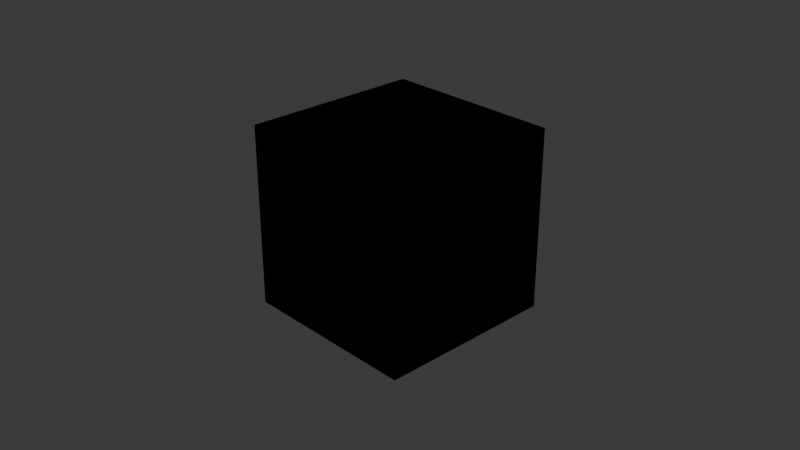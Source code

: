 # Source: Detail.blend  (saved by Blender 4.0.36; exported with 4.5.12 LTS)
import bpy
from mathutils import Matrix  # noqa: F401  (used for matrix-valued properties, if any)

bpy.ops.wm.read_factory_settings(use_empty=True)
scene = bpy.context.scene
scene.name = 'Scene'

# ---- collections
col_collection = bpy.data.collections.new('Collection'); scene.collection.children.link(col_collection)

# ---- materials (node trees are filled in below, after node groups)
mat_material = bpy.data.materials.new('Material')
mat_material.alpha_threshold = 0.0
mat_material.use_transparent_shadow = False
mat_material.roughness = 0.5
mat_material.line_color = (0.0, 0.0, 0.0, 1.0)

# ---- node groups
ng_detailmapping = bpy.data.node_groups.new('DetailMapping', 'ShaderNodeTree')
_s = ng_detailmapping.interface.new_socket(name='Detail UV', in_out='OUTPUT', socket_type='NodeSocketVector')
_s = ng_detailmapping.interface.new_socket(name='pDetailTexCoordData_XY', in_out='INPUT', socket_type='NodeSocketVector')
_s = ng_detailmapping.interface.new_socket(name='pDetailTexCoordData_ZW', in_out='INPUT', socket_type='NodeSocketVector')
_s.default_value = (1.0, 1.0, 0.0)
_N = ng_detailmapping.nodes; _L = ng_detailmapping.links
n0 = _N.new('ShaderNodeMapping'); n0.name = 'Mapping'; n0.location = (120, -40)
n1 = _N.new('ShaderNodeUVMap'); n1.name = 'UV Map.001'; n1.location = (-140, 20)
n1.uv_map = 'UV1'
n2 = _N.new('NodeGroupInput'); n2.name = 'Group Input'; n2.location = (-140, -100)
n3 = _N.new('NodeGroupOutput'); n3.name = 'Group Output'; n3.location = (380, 40)
_L.new(n1.outputs[0], n0.inputs[0])
_L.new(n2.outputs[0], n0.inputs[1])
_L.new(n0.outputs[0], n3.inputs[0])
_L.new(n2.outputs[1], n0.inputs[3])
n3.is_active_output = True
ng_detail_basicmapping = bpy.data.node_groups.new('Detail_BasicMapping', 'ShaderNodeTree')
_s = ng_detail_basicmapping.interface.new_socket(name='DetailBase UV', in_out='OUTPUT', socket_type='NodeSocketVector')
_s = ng_detail_basicmapping.interface.new_socket(name='DetailBlend UV', in_out='OUTPUT', socket_type='NodeSocketVector')
_s = ng_detail_basicmapping.interface.new_socket(name='pDetailBaseOffset', in_out='INPUT', socket_type='NodeSocketVector')
_s.subtype = 'TRANSLATION'
_s = ng_detail_basicmapping.interface.new_socket(name='pTilingDetailBlend', in_out='INPUT', socket_type='NodeSocketFloat')
_s.default_value = 2.0
_s.min_value = -10.0
_s.max_value = 10.0
_N = ng_detail_basicmapping.nodes; _L = ng_detail_basicmapping.links
n0 = _N.new('ShaderNodeMapping'); n0.name = 'Mapping'; n0.location = (120, -40)
n1 = _N.new('ShaderNodeUVMap'); n1.name = 'UV Map.001'; n1.location = (-140, 40)
n1.uv_map = 'UV1'
n2 = _N.new('NodeGroupInput'); n2.name = 'Group Input'; n2.location = (-140, -80)
n3 = _N.new('NodeGroupOutput'); n3.name = 'Group Output'; n3.location = (380, 40)
_L.new(n1.outputs[0], n0.inputs[0])
_L.new(n2.outputs[0], n0.inputs[1])
_L.new(n2.outputs[1], n0.inputs[3])
_L.new(n1.outputs[0], n3.inputs[0])
_L.new(n0.outputs[0], n3.inputs[1])
n3.is_active_output = True
ng_normalblend = bpy.data.node_groups.new('NormalBlend', 'ShaderNodeTree')
_s = ng_normalblend.interface.new_socket(name='Vector', in_out='OUTPUT', socket_type='NodeSocketVector')
_s = ng_normalblend.interface.new_socket(name='Vector', in_out='INPUT', socket_type='NodeSocketVector')
_s.min_value = -1e+04
_s.max_value = 1e+04
_s = ng_normalblend.interface.new_socket(name='Vector', in_out='INPUT', socket_type='NodeSocketVector')
_s.min_value = -1e+04
_s.max_value = 1e+04
_N = ng_normalblend.nodes; _L = ng_normalblend.links
n0 = _N.new('NodeGroupOutput'); n0.name = 'Group Output'; n0.location = (787, 0)
n1 = _N.new('NodeGroupInput'); n1.name = 'Group Input'; n1.location = (-797, 0)
n2 = _N.new('ShaderNodeVectorMath'); n2.name = 'Vector Math'; n2.location = (-589, 192)
n2.operation = 'MULTIPLY_ADD'
n2.inputs[1].default_value = (2.0, 2.0, 2.0)
n2.inputs[2].default_value = (-1.0, -1.0, 0.0)
n3 = _N.new('ShaderNodeVectorMath'); n3.name = 'Vector Math.001'; n3.location = (-597, -108)
n3.operation = 'MULTIPLY_ADD'
n3.inputs[1].default_value = (-2.0, -2.0, 2.0)
n3.inputs[2].default_value = (1.0, 1.0, -1.0)
n4 = _N.new('ShaderNodeVectorMath'); n4.name = 'Vector Math.002'; n4.location = (-266, 57)
n4.operation = 'DOT_PRODUCT'
n5 = _N.new('ShaderNodeSeparateXYZ'); n5.name = 'Separate XYZ'; n5.location = (-271, -84)
n6 = _N.new('ShaderNodeVectorMath'); n6.name = 'Vector Math.003'; n6.location = (-67, -192)
n6.operation = 'SCALE'
n7 = _N.new('ShaderNodeVectorMath'); n7.name = 'Vector Math.004'; n7.location = (-42, 164)
n7.operation = 'SCALE'
n8 = _N.new('ShaderNodeVectorMath'); n8.name = 'Vector Math.005'; n8.location = (188, 45)
n8.operation = 'SUBTRACT'
n9 = _N.new('ShaderNodeVectorMath'); n9.name = 'Vector Math.006'; n9.location = (391, 46)
n9.operation = 'NORMALIZE'
n10 = _N.new('ShaderNodeValue'); n10.name = 'Value'; n10.location = (384, -159)
n10.outputs[0].default_value = 0.5
n11 = _N.new('ShaderNodeVectorMath'); n11.name = 'Vector Math.007'; n11.location = (597, 37)
n11.operation = 'MULTIPLY_ADD'
_L.new(n4.outputs[1], n7.inputs[3])
_L.new(n3.outputs[0], n4.inputs[1])
_L.new(n8.outputs[0], n9.inputs[0])
_L.new(n10.outputs[0], n11.inputs[1])
_L.new(n6.outputs[0], n8.inputs[1])
_L.new(n3.outputs[0], n6.inputs[0])
_L.new(n5.outputs[2], n6.inputs[3])
_L.new(n2.outputs[0], n4.inputs[0])
_L.new(n9.outputs[0], n11.inputs[0])
_L.new(n2.outputs[0], n7.inputs[0])
_L.new(n10.outputs[0], n11.inputs[2])
_L.new(n2.outputs[0], n5.inputs[0])
_L.new(n7.outputs[0], n8.inputs[0])
_L.new(n1.outputs[0], n2.inputs[0])
_L.new(n1.outputs[1], n3.inputs[0])
_L.new(n11.outputs[0], n0.inputs[0])
n0.is_active_output = True
ng_detail_basicblend = bpy.data.node_groups.new('Detail_BasicBlend', 'ShaderNodeTree')
_s = ng_detail_basicblend.interface.new_socket(name='Base Colour', in_out='OUTPUT', socket_type='NodeSocketColor')
_s.default_value = (0.0, 0.0, 0.0, 0.0)
_s = ng_detail_basicblend.interface.new_socket(name='Normal', in_out='OUTPUT', socket_type='NodeSocketVector')
_s = ng_detail_basicblend.interface.new_socket(name='Roughness', in_out='OUTPUT', socket_type='NodeSocketFloat')
_s.default_value = 0.8
_s.min_value = 0.0
_s.max_value = 1.0
_s = ng_detail_basicblend.interface.new_socket(name='Specular', in_out='OUTPUT', socket_type='NodeSocketFloat')
_s.min_value = 0.0
_s.max_value = 1.0
_s = ng_detail_basicblend.interface.new_socket(name='Ambient Occlusion', in_out='OUTPUT', socket_type='NodeSocketFloat')
_s.default_value = 1.0
_s.min_value = 0.0
_s.max_value = 1.0
_s = ng_detail_basicblend.interface.new_socket(name='DM', in_out='INPUT', socket_type='NodeSocketFloat')
_s.subtype = 'FACTOR'
_s.default_value = 1.0
_s.min_value = 0.0
_s.max_value = 1.0
_s.hide_value = True
_s = ng_detail_basicblend.interface.new_socket(name='DE_BC', in_out='INPUT', socket_type='NodeSocketColor')
_s = ng_detail_basicblend.interface.new_socket(name='BL_BC', in_out='INPUT', socket_type='NodeSocketColor')
_s = ng_detail_basicblend.interface.new_socket(name='NQ_NM', in_out='INPUT', socket_type='NodeSocketVector')
_s.default_value = (0.0, 0.0, 1.0)
_s.min_value = -1.0
_s.max_value = 1.0
_s.hide_value = True
_s = ng_detail_basicblend.interface.new_socket(name='DE_NM', in_out='INPUT', socket_type='NodeSocketVector')
_s.default_value = (0.0, 0.0, 1.0)
_s.min_value = -1.0
_s.max_value = 1.0
_s.hide_value = True
_s = ng_detail_basicblend.interface.new_socket(name='BL_NM', in_out='INPUT', socket_type='NodeSocketVector')
_s.default_value = (0.0, 0.0, 1.0)
_s.min_value = -1.0
_s.max_value = 1.0
_s.hide_value = True
_s = ng_detail_basicblend.interface.new_socket(name='NQ_AO', in_out='INPUT', socket_type='NodeSocketFloat')
_s.default_value = 1.0
_s.min_value = 0.0
_s.max_value = 1.0
_s.hide_value = True
_s = ng_detail_basicblend.interface.new_socket(name='DE_AO', in_out='INPUT', socket_type='NodeSocketFloat')
_s.default_value = 1.0
_s.min_value = 0.0
_s.max_value = 1.0
_s.hide_value = True
_s = ng_detail_basicblend.interface.new_socket(name='DE_RN', in_out='INPUT', socket_type='NodeSocketFloat')
_s.default_value = 0.814
_s.min_value = 0.0
_s.max_value = 1.0
_s.hide_value = True
_s = ng_detail_basicblend.interface.new_socket(name='pRoughnessDetailBlend', in_out='INPUT', socket_type='NodeSocketFloat')
_s.default_value = 0.814
_s.min_value = 0.0
_s.max_value = 1.0
_s = ng_detail_basicblend.interface.new_socket(name='pDielectricSpecularLevel', in_out='INPUT', socket_type='NodeSocketFloat')
_s.default_value = 0.027
_s.min_value = 0.0
_s.max_value = 1.0
_s = ng_detail_basicblend.interface.new_socket(name='pMaskNormals', in_out='INPUT', socket_type='NodeSocketFloat')
_s.min_value = 0.0
_s.max_value = 1.0
_N = ng_detail_basicblend.nodes; _L = ng_detail_basicblend.links
n0 = _N.new('NodeFrame'); n0.name = 'Frame.014'; n0.location = (-30, -120)
n0.label = 'Roughness'
n0.width = 200
n1 = _N.new('NodeFrame'); n1.name = 'Frame.008'; n1.location = (-30, -360)
n1.label = 'AO'
n1.width = 200
n2 = _N.new('NodeFrame'); n2.name = 'Frame.009'; n2.location = (-40, 160)
n2.label = 'Normal'
n2.width = 390
n3 = _N.new('NodeFrame'); n3.name = 'Frame.007'; n3.location = (-40, 460)
n3.label = 'Color'
n3.width = 200
n4 = _N.new('NodeGroupOutput'); n4.name = 'Group Output'; n4.location = (520, 40)
n5 = _N.new('NodeGroupInput'); n5.name = 'Group Input'; n5.location = (-576, 40)
n5.width = 156
n6 = _N.new('ShaderNodeMix'); n6.name = 'Detail_Basic_Color_Mix'; n6.location = (30, -40)
n6.label = 'Color Mix'
n6.data_type = 'RGBA'
n7 = _N.new('ShaderNodeMix'); n7.name = 'Detail_Basic_Normal_Mix'; n7.location = (30, -40)
n7.label = 'Normal Mix'
n7.data_type = 'VECTOR'
n7.clamp_factor = False
n8 = _N.new('ShaderNodeMix'); n8.name = 'Detail_Basic_Roughness_Mix'; n8.location = (30, -40)
n8.label = 'Roughness Mix'
n8.clamp_factor = False
n9 = _N.new('ShaderNodeMath'); n9.name = 'Detail_Basic_AO_Multiply'; n9.location = (30, -40)
n9.label = 'AO Multiply'
n9.operation = 'MULTIPLY'
n10 = _N.new('ShaderNodeGroup'); n10.name = 'Detail_Basic_NormalBlend'; n10.location = (220, -60)
n10.node_tree = ng_normalblend
n6.parent = n3
n7.parent = n2
n8.parent = n0
n9.parent = n1
n10.parent = n2
_L.new(n5.outputs[2], n6.inputs[7])
_L.new(n5.outputs[1], n6.inputs[6])
_L.new(n5.outputs[8], n8.inputs[6])
_L.new(n5.outputs[5], n7.inputs[5])
_L.new(n5.outputs[0], n6.inputs[0])
_L.new(n5.outputs[0], n7.inputs[0])
_L.new(n5.outputs[0], n8.inputs[0])
_L.new(n5.outputs[9], n8.inputs[7])
_L.new(n5.outputs[4], n7.inputs[4])
_L.new(n6.outputs[2], n4.inputs[0])
_L.new(n5.outputs[10], n4.inputs[3])
_L.new(n7.outputs[1], n10.inputs[0])
_L.new(n5.outputs[3], n10.inputs[1])
_L.new(n10.outputs[0], n4.inputs[1])
_L.new(n5.outputs[8], n8.inputs[2])
_L.new(n5.outputs[9], n8.inputs[3])
_L.new(n5.outputs[6], n9.inputs[0])
_L.new(n5.outputs[7], n9.inputs[1])
_L.new(n8.outputs[0], n4.inputs[2])
_L.new(n9.outputs[0], n4.inputs[4])
n4.is_active_output = True
ng_detailblend = bpy.data.node_groups.new('DetailBlend', 'ShaderNodeTree')
_s = ng_detailblend.interface.new_socket(name='Base Colour', in_out='OUTPUT', socket_type='NodeSocketColor')
_s.default_value = (0.0, 0.0, 0.0, 0.0)
_s = ng_detailblend.interface.new_socket(name='Normal', in_out='OUTPUT', socket_type='NodeSocketVector')
_s = ng_detailblend.interface.new_socket(name='Metallic', in_out='OUTPUT', socket_type='NodeSocketFloat')
_s.min_value = 0.0
_s.max_value = 1.0
_s = ng_detailblend.interface.new_socket(name='Roughness', in_out='OUTPUT', socket_type='NodeSocketFloat')
_s.default_value = 0.8
_s.min_value = 0.0
_s.max_value = 1.0
_s = ng_detailblend.interface.new_socket(name='Ambient Occlusion', in_out='OUTPUT', socket_type='NodeSocketFloat')
_s.default_value = 1.0
_s.min_value = 0.0
_s.max_value = 1.0
_s = ng_detailblend.interface.new_socket(name='DM', in_out='INPUT', socket_type='NodeSocketFloat')
_s.default_value = 1.0
_s.min_value = 0.0
_s.max_value = 1.0
_s.hide_value = True
_s = ng_detailblend.interface.new_socket(name='NQ_BC', in_out='INPUT', socket_type='NodeSocketColor')
_s = ng_detailblend.interface.new_socket(name='DE_BC', in_out='INPUT', socket_type='NodeSocketColor')
_s = ng_detailblend.interface.new_socket(name='NQ_NM', in_out='INPUT', socket_type='NodeSocketVector')
_s.default_value = (0.0, 0.0, 1.0)
_s.min_value = -1.0
_s.max_value = 1.0
_s.hide_value = True
_s = ng_detailblend.interface.new_socket(name='DE_NM', in_out='INPUT', socket_type='NodeSocketVector')
_s.default_value = (0.0, 0.0, 1.0)
_s.min_value = -1.0
_s.max_value = 1.0
_s.hide_value = True
_s = ng_detailblend.interface.new_socket(name='NQ_AO', in_out='INPUT', socket_type='NodeSocketFloat')
_s.default_value = 1.0
_s.min_value = 0.0
_s.max_value = 1.0
_s.hide_value = True
_s = ng_detailblend.interface.new_socket(name='DE_AO', in_out='INPUT', socket_type='NodeSocketFloat')
_s.default_value = 1.0
_s.min_value = 0.0
_s.max_value = 1.0
_s.hide_value = True
_s = ng_detailblend.interface.new_socket(name='NQ_RN', in_out='INPUT', socket_type='NodeSocketFloat')
_s.default_value = 0.8
_s.min_value = 0.0
_s.max_value = 1.0
_s.hide_value = True
_s = ng_detailblend.interface.new_socket(name='DE_RN', in_out='INPUT', socket_type='NodeSocketFloat')
_s.min_value = 0.8
_s.max_value = 1.0
_s.hide_value = True
_s = ng_detailblend.interface.new_socket(name='NQ_MT', in_out='INPUT', socket_type='NodeSocketFloat')
_s.min_value = 0.0
_s.max_value = 1.0
_s.hide_value = True
_s = ng_detailblend.interface.new_socket(name='DE_MT', in_out='INPUT', socket_type='NodeSocketFloat')
_s.min_value = 0.0
_s.max_value = 1.0
_s.hide_value = True
_s = ng_detailblend.interface.new_socket(name='pBaseColourUniqueBlend', in_out='INPUT', socket_type='NodeSocketFloat')
_s.default_value = 0.2
_s.min_value = 0.0
_s.max_value = 1.0
_s = ng_detailblend.interface.new_socket(name='pRoughnessDetailStrength', in_out='INPUT', socket_type='NodeSocketFloat')
_s.default_value = 0.5
_s.min_value = 0.0
_s.max_value = 1.0
_s = ng_detailblend.interface.new_socket(name='pMetallicDetailStrength', in_out='INPUT', socket_type='NodeSocketFloat')
_s.default_value = 0.2
_s.min_value = 0.0
_s.max_value = 1.0
_s = ng_detailblend.interface.new_socket(name='pMaskNormals', in_out='INPUT', socket_type='NodeSocketFloat')
_s.min_value = 0.0
_s.max_value = 1.0
_s = ng_detailblend.interface.new_socket(name='pBrightness', in_out='INPUT', socket_type='NodeSocketFloat')
_s.default_value = 0.5
_s.min_value = 0.0
_s.max_value = 1.0
_s = ng_detailblend.interface.new_socket(name='pContrast', in_out='INPUT', socket_type='NodeSocketFloat')
_s.default_value = 1.0
_s.min_value = 0.0
_s.max_value = 10.0
_N = ng_detailblend.nodes; _L = ng_detailblend.links
n0 = _N.new('NodeFrame'); n0.name = 'Frame.015'; n0.location = (-40, -40)
n0.label = 'Metallic'
n0.width = 200
n1 = _N.new('NodeFrame'); n1.name = 'Frame.008'; n1.location = (-40, -660)
n1.label = 'AO'
n1.width = 200
n2 = _N.new('NodeFrame'); n2.name = 'Frame.014'; n2.location = (-40, -340)
n2.label = 'Roughness'
n2.width = 200
n3 = _N.new('NodeFrame'); n3.name = 'Frame.001'; n3.location = (-830, 97)
n3.label = 'Detail Mask x Scalars'
n3.width = 440
n3.label_size = 18
n4 = _N.new('NodeFrame'); n4.name = 'Frame.002'; n4.location = (30, -38)
n4.label = 'Inversed'
n4.width = 380
n4.label_size = 15
n5 = _N.new('NodeFrame'); n5.name = 'Frame'; n5.location = (-300, -620)
n5.label = 'Distribute pBaseColourUniqueBlend (since AO blend separate)'
n5.width = 76
n6 = _N.new('NodeFrame'); n6.name = 'Frame.007'; n6.location = (-40, 460)
n6.label = 'Color'
n6.width = 200
n7 = _N.new('NodeFrame'); n7.name = 'Frame.009'; n7.location = (-40, 160)
n7.label = 'Normal'
n7.width = 200
n8 = _N.new('NodeGroupOutput'); n8.name = 'Group Output'; n8.location = (420, 160)
n9 = _N.new('NodeGroupInput'); n9.name = 'Group Input.001'; n9.location = (-1040, -40)
n10 = _N.new('NodeGroupInput'); n10.name = 'Group Input.006'; n10.location = (-200, -800)
n11 = _N.new('ShaderNodeMath'); n11.name = 'Math.002'; n11.location = (230, -197)
n11.hide = True
n11.operation = 'MULTIPLY'
n12 = _N.new('ShaderNodeMath'); n12.name = 'Math.001'; n12.location = (230, -157)
n12.hide = True
n12.operation = 'MULTIPLY'
n13 = _N.new('NodeGroupInput'); n13.name = 'Group Input.004'; n13.location = (-200, -240)
n14 = _N.new('NodeGroupInput'); n14.name = 'Group Input.005'; n14.location = (-200, -540)
n15 = _N.new('NodeReroute'); n15.name = 'Reroute'; n15.location = (38, -48)
n15.width = 16
n15.socket_idname = 'NodeSocketFloat'
n16 = _N.new('ShaderNodeMath'); n16.name = 'Math.007'; n16.location = (210, -43)
n16.hide = True
n16.operation = 'MULTIPLY'
n17 = _N.new('NodeGroupInput'); n17.name = 'Group Input.002'; n17.location = (-520, 300)
n18 = _N.new('ShaderNodeMix'); n18.name = 'Detail_Color_Mix'; n18.location = (30, -40)
n18.label = 'Color Mix'
n18.data_type = 'RGBA'
n18.clamp_factor = False
n19 = _N.new('ShaderNodeMix'); n19.name = 'Detail_Metallic_Mix'; n19.location = (30, -40)
n19.label = 'Metallic Mix'
n19.data_type = 'RGBA'
n19.clamp_factor = False
n20 = _N.new('ShaderNodeMix'); n20.name = 'Detail_Roughness_Mix'; n20.location = (30, -40)
n20.label = 'Roughness Mix'
n20.data_type = 'RGBA'
n20.clamp_factor = False
n21 = _N.new('ShaderNodeMix'); n21.name = 'Detail_AO_Mix'; n21.location = (30, -40)
n21.label = 'AO Mix'
n21.clamp_factor = False
n22 = _N.new('ShaderNodeMath'); n22.name = 'Math.006'; n22.location = (30, -39)
n22.label = 'Invert'
n22.hide = True
n22.operation = 'SUBTRACT'
n22.inputs[0].default_value = 1.0
n23 = _N.new('NodeGroupInput'); n23.name = 'Group Input.003'; n23.location = (-200, 60)
n24 = _N.new('ShaderNodeGroup'); n24.name = 'Detail_NormalBlend'; n24.location = (30, -40)
n24.node_tree = ng_normalblend
n25 = _N.new('NodeGroupInput'); n25.name = 'Group Input'; n25.location = (-1040, 540)
n26 = _N.new('ShaderNodeBrightContrast'); n26.name = 'Detail_pBrightness_pContrast'; n26.location = (-340, 220)
n26.label = 'pBrightness/pContrast'
n26.width = 177
n26.hide = True
n4.parent = n3
n11.parent = n3
n12.parent = n3
n15.parent = n5
n16.parent = n4
n18.parent = n6
n19.parent = n0
n20.parent = n2
n21.parent = n1
n22.parent = n4
n24.parent = n7
_L.new(n18.outputs[2], n8.inputs[0])
_L.new(n20.outputs[2], n8.inputs[3])
_L.new(n25.outputs[5], n21.inputs[6])
_L.new(n25.outputs[6], n21.inputs[7])
_L.new(n24.outputs[0], n8.inputs[1])
_L.new(n12.outputs[0], n20.inputs[0])
_L.new(n11.outputs[0], n19.inputs[0])
_L.new(n19.outputs[2], n8.inputs[2])
_L.new(n15.outputs[0], n21.inputs[0])
_L.new(n21.outputs[0], n8.inputs[4])
_L.new(n9.outputs[0], n12.inputs[0])
_L.new(n9.outputs[0], n11.inputs[0])
_L.new(n9.outputs[13], n11.inputs[1])
_L.new(n9.outputs[12], n12.inputs[1])
_L.new(n9.outputs[11], n22.inputs[1])
_L.new(n26.outputs[0], n18.inputs[7])
_L.new(n16.outputs[0], n18.inputs[0])
_L.new(n16.outputs[0], n15.inputs[0])
_L.new(n22.outputs[0], n16.inputs[0])
_L.new(n9.outputs[0], n16.inputs[1])
_L.new(n17.outputs[1], n18.inputs[6])
_L.new(n17.outputs[2], n26.inputs[0])
_L.new(n23.outputs[3], n24.inputs[0])
_L.new(n23.outputs[4], n24.inputs[1])
_L.new(n13.outputs[9], n19.inputs[6])
_L.new(n13.outputs[10], n19.inputs[7])
_L.new(n14.outputs[7], n20.inputs[6])
_L.new(n14.outputs[8], n20.inputs[7])
_L.new(n10.outputs[5], n21.inputs[2])
_L.new(n10.outputs[6], n21.inputs[3])
_L.new(n17.outputs[15], n26.inputs[1])
_L.new(n17.outputs[16], n26.inputs[2])
n8.is_active_output = True

# ---- material node trees
mat_material.use_nodes = True; mat_material.node_tree.nodes.clear()
_N = mat_material.node_tree.nodes; _L = mat_material.node_tree.links
n0 = _N.new('NodeFrame'); n0.name = 'Frame.001'; n0.location = (-1460, -280)
n0.label = 'pDetailTexCoordData split Vector4 in two'
n0.width = 346
n0.shrink = False
n0.label_size = 15
n1 = _N.new('NodeFrame'); n1.name = 'Frame'; n1.location = (-1460, -200)
n1.label = 'pDetailTexCoordIndex selects UV0/UV1'
n1.width = 346
n1.shrink = False
n1.label_size = 15
n2 = _N.new('ShaderNodeOutputMaterial'); n2.name = 'Material Output'; n2.location = (300, 300)
n3 = _N.new('ShaderNodeBsdfPrincipled'); n3.name = 'Principled BSDF'; n3.location = (10, 300)
n3.inputs[3].default_value = 1.45
n4 = _N.new('ShaderNodeGroup'); n4.name = 'DetailMapping'; n4.location = (-1080, -140)
n4.label = 'DetailMapping'
n4.width = 213
n4.node_tree = ng_detailmapping
n4.inputs[0].default_value = (0.0, 0.0, 0.0)
n4.inputs[1].default_value = (1.0, 1.0, 0.0)
n5 = _N.new('ShaderNodeGroup'); n5.name = 'Detail_BasicMapping'; n5.location = (-1080, 440)
n5.label = 'Detail_BasicMapping'
n5.width = 212
n5.node_tree = ng_detail_basicmapping
n5.inputs[0].default_value = (0.0, 0.0, 0.0)
n5.inputs[1].default_value = 2.0
n6 = _N.new('ShaderNodeGroup'); n6.name = 'Detail_BasicBlend'; n6.location = (-440, 440)
n6.label = 'Detail_BasicBlend'
n6.width = 229
n6.node_tree = ng_detail_basicblend
n6.inputs[0].default_value = 1.0
n6.inputs[1].default_value = (0.0, 0.0, 0.0, 1.0)
n6.inputs[2].default_value = (0.0, 0.0, 0.0, 1.0)
n6.inputs[3].default_value = (0.0, 0.0, 1.0)
n6.inputs[4].default_value = (0.0, 0.0, 1.0)
n6.inputs[5].default_value = (0.0, 0.0, 1.0)
n6.inputs[6].default_value = 1.0
n6.inputs[7].default_value = 1.0
n6.inputs[8].default_value = 0.0
n6.inputs[9].default_value = 0.814
n6.inputs[10].default_value = 0.027
n6.inputs[11].default_value = 0.0
n7 = _N.new('ShaderNodeGroup'); n7.name = 'DetailBlend'; n7.location = (-440, -140)
n7.label = 'DetailBlend'
n7.width = 229
n7.node_tree = ng_detailblend
n7.inputs[0].default_value = 1.0
n7.inputs[1].default_value = (0.0, 0.0, 0.0, 1.0)
n7.inputs[2].default_value = (0.0, 0.0, 0.0, 1.0)
n7.inputs[3].default_value = (0.0, 0.0, 1.0)
n7.inputs[4].default_value = (0.0, 0.0, 1.0)
n7.inputs[5].default_value = 1.0
n7.inputs[6].default_value = 1.0
n7.inputs[7].default_value = 0.8
n7.inputs[8].default_value = 0.0
n7.inputs[9].default_value = 0.0
n7.inputs[10].default_value = 0.0
n7.inputs[11].default_value = 0.2
n7.inputs[12].default_value = 0.5
n7.inputs[13].default_value = 0.2
n7.inputs[14].default_value = 0.0
n7.inputs[15].default_value = 0.5
n7.inputs[16].default_value = 1.0
n2.is_active_output = True

# ---- world
world_world = bpy.data.worlds.new('World'); scene.world = world_world
world_world.use_nodes = True; world_world.node_tree.nodes.clear()
_N = world_world.node_tree.nodes; _L = world_world.node_tree.links
n0 = _N.new('ShaderNodeOutputWorld'); n0.name = 'World Output'; n0.location = (300, 300)
n1 = _N.new('ShaderNodeBackground'); n1.name = 'Background'; n1.location = (10, 300)
n1.inputs[0].default_value = (0.05088, 0.05088, 0.05088, 1.0)
_L.new(n1.outputs[0], n0.inputs[0])
n0.is_active_output = True
world_world.color = (0.05088, 0.05088, 0.05088)
world_world.use_sun_shadow = False
world_world.sun_shadow_jitter_overblur = 0.0

# ---- cameras
cam_camera = bpy.data.cameras.new('Camera')
cam_camera.clip_end = 100.0
cam_camera.ortho_scale = 7.314

# ---- lights
light_light = bpy.data.lights.new('Light', 'POINT')
light_light.transmission_factor = 0.0
light_light.use_soft_falloff = False
light_light.energy = 1000.0
light_light.shadow_soft_size = 0.1
light_light.shadow_maximum_resolution = 0.006
light_light.use_absolute_resolution = True

# ---- meshes
me_cube = bpy.data.meshes.new('Cube')
me_cube.from_pydata([(1.0, 1.0, 1.0), (1.0, 1.0, -1.0), (1.0, -1.0, 1.0), (1.0, -1.0, -1.0), (-1.0, 1.0, 1.0), (-1.0, 1.0, -1.0), (-1.0, -1.0, 1.0), (-1.0, -1.0, -1.0)], [], [(0, 4, 6, 2), (3, 2, 6, 7), (7, 6, 4, 5), (5, 1, 3, 7), (1, 0, 2, 3), (5, 4, 0, 1)])
_uv = me_cube.uv_layers.new(name='UVMap')
_uv.uv.foreach_set('vector', [0.625, 0.5, 0.875, 0.5, 0.875, 0.75, 0.625, 0.75, 0.375, 0.75, 0.625, 0.75, 0.625, 1.0, 0.375, 1.0, 0.375, 0.0, 0.625, 0.0, 0.625, 0.25, 0.375, 0.25, 0.125, 0.5, 0.375, 0.5, 0.375, 0.75, 0.125, 0.75, 0.375, 0.5, 0.625, 0.5, 0.625, 0.75, 0.375, 0.75, 0.375, 0.25, 0.625, 0.25, 0.625, 0.5, 0.375, 0.5])
me_cube.materials.append(mat_material)
me_cube.use_mirror_vertex_groups = False
me_cube.update()

# ---- objects
ob_cube = bpy.data.objects.new('Cube', me_cube)
ob_light = bpy.data.objects.new('Light', light_light)
ob_camera = bpy.data.objects.new('Camera', cam_camera)

# ---- transforms, parenting, visibility, modifiers, constraints
ob_cube.location = (0.0, 0.0, 0.0)
ob_cube.lock_rotations_4d = False
ob_cube.empty_display_type = 'ARROWS'
ob_cube.lineart.crease_threshold = 0.0
ob_light.location = (4.076, 1.005, 5.904)
ob_light.rotation_euler = (0.6503, 0.05522, 1.866)
ob_light.lock_rotations_4d = False
ob_light.empty_display_type = 'ARROWS'
ob_light.color = (0.0, 0.0, 0.0, 0.0)
ob_light.lineart.crease_threshold = 0.0
ob_camera.location = (7.359, -6.926, 4.958)
ob_camera.rotation_euler = (1.109, 0.0, 0.8149)
ob_camera.lock_rotations_4d = False
ob_camera.empty_display_type = 'ARROWS'
ob_camera.color = (0.0, 0.0, 0.0, 0.0)
ob_camera.display_type = 'WIRE'
ob_camera.lineart.crease_threshold = 0.0

# ---- collection membership
col_collection.objects.link(ob_cube)
col_collection.objects.link(ob_light)
col_collection.objects.link(ob_camera)

# ---- scene / render settings (as saved in the file)
scene.camera = ob_camera
scene.frame_start = 1; scene.frame_end = 250; scene.frame_set(1)
scene.render.engine = 'BLENDER_EEVEE_NEXT'
scene.cycles.sampling_pattern = 'TABULATED_SOBOL'
bpy.context.view_layer.update()
